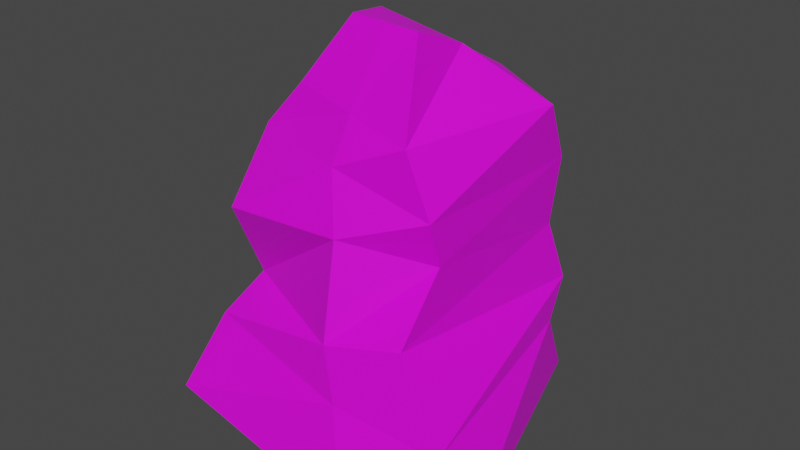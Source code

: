 # Source: mountain.blend  (saved by Blender 3.6.13; exported with 4.5.12 LTS)
import bpy
from mathutils import Matrix  # noqa: F401  (used for matrix-valued properties, if any)

bpy.ops.wm.read_factory_settings(use_empty=True)
scene = bpy.context.scene
scene.name = 'Scene'

# ---- collections
col_collection = bpy.data.collections.new('Collection'); scene.collection.children.link(col_collection)

# ---- images (referenced by path relative to the original .blend; pixels are not part of the script)
import os
ASSET_DIR = os.environ.get("B2B_ASSET_DIR", "")  # directory of the original .blend (textures are referenced by path, not embedded)
HERE = os.path.dirname(os.path.abspath(__file__))  # packed textures are extracted next to this script under _unpacked/

def load_image(name, relpath, width, height, colorspace="sRGB"):
    """Load a texture the original file referenced (path relative to the .blend, or extracted next to this script)."""
    p = next((c for c in (os.path.join(HERE, relpath), os.path.join(ASSET_DIR, relpath)) if relpath and os.path.exists(c)), "")
    if p:
        img = bpy.data.images.load(p, check_existing=True)
        img.name = name
    else:  # same state as the original file: an image datablock whose file is absent (Cycles renders it pink)
        img = bpy.data.images.new(name, width, height)
        img.source = "FILE"
        img.filepath = "//" + (relpath or name)
    img.colorspace_settings.name = colorspace
    return img
img_rock030_1k_png_color_png = load_image('Rock030_1K-PNG_Color.png', 'Rock030_1K-PNG_Color.png', 1024, 1024, 'sRGB')

# ---- materials (node trees are filled in below, after node groups)
mat_material_001 = bpy.data.materials.new('Material.001')
mat_material_001.use_transparent_shadow = False

# ---- material node trees
mat_material_001.use_nodes = True; mat_material_001.node_tree.nodes.clear()
_N = mat_material_001.node_tree.nodes; _L = mat_material_001.node_tree.links
n0 = _N.new('ShaderNodeBsdfPrincipled'); n0.name = 'Principled BSDF'; n0.location = (10, 300)
n0.distribution = 'GGX'
n0.subsurface_method = 'RANDOM_WALK_SKIN'
n0.inputs[3].default_value = 1.45
n0.inputs[27].default_value = (0.0, 0.0, 0.0, 1.0)
n0.inputs[28].default_value = 1.0
n1 = _N.new('ShaderNodeOutputMaterial'); n1.name = 'Material Output'; n1.location = (300, 300)
n2 = _N.new('ShaderNodeTexImage'); n2.name = 'Image Texture'; n2.location = (-280, 275)
n2.image = img_rock030_1k_png_color_png
_L.new(n0.outputs[0], n1.inputs[0])
_L.new(n2.outputs[0], n0.inputs[0])
n1.is_active_output = True

# ---- world
world_world = bpy.data.worlds.new('World'); scene.world = world_world
world_world.use_nodes = True; world_world.node_tree.nodes.clear()
_N = world_world.node_tree.nodes; _L = world_world.node_tree.links
n0 = _N.new('ShaderNodeOutputWorld'); n0.name = 'World Output'; n0.location = (300, 300)
n1 = _N.new('ShaderNodeBackground'); n1.name = 'Background'; n1.location = (10, 300)
n1.inputs[0].default_value = (0.05088, 0.05088, 0.05088, 1.0)
_L.new(n1.outputs[0], n0.inputs[0])
n0.is_active_output = True
world_world.color = (0.05088, 0.05088, 0.05088)
world_world.use_sun_shadow = False
world_world.sun_shadow_jitter_overblur = 0.0

# ---- meshes
me_cube_001 = bpy.data.meshes.new('Cube.001')
me_cube_001.from_pydata([(2.899, 1.098, 21.26), (5.31, 9.256, -1.692), (3.063, -2.737, 22.81), (11.12, -8.472, -1.208), (-3.382, 1.971, 21.87), (-5.098, 9.472, -1.375), (-2.108, -1.749, 22.6), (-11.47, -7.841, -1.889), (6.852, 3.964, 17.98), (6.244, 6.244, 14.11), (5.639, 6.379, 9.647), (5.967, 7.861, 5.542), (6.244, 6.244, 3.224), (9.051, -8.404, 3.032), (5.985, -7.6, 7.818), (6.196, -4.77, 11.63), (6.332, -5.77, 14.47), (4.979, -6.033, 18.15), (-9.392, -5.888, 3.41), (-7.682, -4.055, 6.162), (-6.948, -6.833, 11.69), (-7.289, -3.328, 15.68), (-4.821, -3.046, 18.53), (-6.244, 6.244, 3.224), (-5.309, 6.395, 5.897), (-5.885, 7.412, 10.17), (-6.244, 6.244, 14.11), (-4.797, 6.057, 18.74), (0.4774, -2.243, 22.7), (3.638, -10.0, -2.424), (-0.2418, 1.535, 21.56), (0.1058, 9.364, -1.534), (1.814, 6.278, 18.54), (0.6956, 7.623, 13.96), (0.5345, 8.174, 9.804), (0.832, 8.6, 5.055), (1.182, 8.974, 2.522), (0.07915, -4.539, 18.34), (0.3733, -6.319, 16.05), (1.068, -7.086, 12.42), (0.7998, -7.835, 6.22), (1.838, -8.339, 3.08)], [], [(12, 13, 3, 1), (41, 18, 7, 29), (18, 23, 5, 7), (36, 12, 1, 31), (28, 30, 4, 6), (29, 31, 1, 3), (30, 0, 8, 32), (32, 8, 9, 33), (33, 9, 10, 34), (34, 10, 11, 35), (35, 11, 12, 36), (6, 4, 27, 22), (22, 27, 26, 21), (21, 26, 25, 20), (20, 25, 24, 19), (19, 24, 23, 18), (28, 6, 22, 37), (37, 22, 21, 38), (38, 21, 20, 39), (39, 20, 19, 40), (40, 19, 18, 41), (0, 2, 17, 8), (8, 17, 16, 9), (9, 16, 15, 10), (10, 15, 14, 11), (11, 14, 13, 12), (14, 40, 41, 13), (15, 39, 40, 14), (16, 38, 39, 15), (17, 37, 38, 16), (2, 28, 37, 17), (24, 35, 36, 23), (25, 34, 35, 24), (26, 33, 34, 25), (27, 32, 33, 26), (4, 30, 32, 27), (7, 5, 31, 29), (2, 0, 30, 28), (23, 36, 31, 5), (13, 41, 29, 3)])
_uv = me_cube_001.uv_layers.new(name='UVMap')
_uv.uv.foreach_set('vector', [0.4795, 0.8139, 0.4756, 0.4929, 0.4194, 0.4887, 0.4194, 0.88, 0.687, 0.2043, 0.6838, 0.4464, 0.7597, 0.4887, 0.7597, 0.1623, 0.2539, 0.541, 0.2652, 0.8125, 0.3229, 0.8836, 0.3229, 0.4877, 0.7216, 0.6263, 0.7364, 0.5041, 0.6796, 0.5399, 0.6698, 0.6476, 0.9541, 0.1127, 0.8752, 0.1428, 0.8788, 0.2117, 0.9531, 0.1698, 0.4194, 0.3314, 0.0137, 0.1956, 2.063e-08, 0.3078, 0.363, 0.4877, 0.8752, 0.1428, 0.8715, 0.07395, 0.7868, -2.944e-09, 0.7597, 0.117, 0.9154, 0.6087, 0.9154, 0.4887, 0.8707, 0.5137, 0.859, 0.637, 0.859, 0.637, 0.8707, 0.5137, 0.8145, 0.5231, 0.8084, 0.6405, 0.8084, 0.6405, 0.8145, 0.5231, 0.7676, 0.5231, 0.7513, 0.6332, 0.7513, 0.6332, 0.7676, 0.5231, 0.7364, 0.5041, 0.7216, 0.6263, -3.733e-09, 0.6706, 0.0195, 0.7439, 0.06952, 0.8231, 0.05726, 0.6292, 0.05726, 0.6292, 0.06952, 0.8231, 0.1317, 0.8184, 0.1003, 0.6111, 0.1003, 0.6111, 0.1317, 0.8184, 0.1806, 0.8426, 0.1423, 0.5358, 0.1423, 0.5358, 0.1806, 0.8426, 0.2294, 0.8211, 0.2172, 0.5888, 0.2172, 0.5888, 0.2294, 0.8211, 0.2652, 0.8125, 0.2539, 0.541, 0.4212, 0.2443, 0.423, 0.3, 0.4816, 0.3566, 0.4856, 0.2512, 0.4856, 0.2512, 0.4816, 0.3566, 0.5202, 0.4082, 0.5214, 0.2443, 0.5214, 0.2443, 0.5202, 0.4082, 0.585, 0.4001, 0.5684, 0.2271, 0.5684, 0.2271, 0.585, 0.4001, 0.6398, 0.4102, 0.6476, 0.2288, 0.6476, 0.2288, 0.6398, 0.4102, 0.6838, 0.4464, 0.687, 0.2043, 0.8715, 0.07395, 0.955, 0.05557, 1.0, -6.266e-09, 0.7868, -2.944e-09, 0.6624, 0.7648, 0.6698, 0.5502, 0.6217, 0.554, 0.6147, 0.8147, 0.6147, 0.8147, 0.6217, 0.554, 0.5864, 0.5757, 0.5603, 0.818, 0.5603, 0.818, 0.5864, 0.5757, 0.5401, 0.5143, 0.5085, 0.8495, 0.5085, 0.8495, 0.5401, 0.5143, 0.4756, 0.4929, 0.4795, 0.8139, 0.6213, 0.1174, 0.6476, 0.2288, 0.687, 0.2043, 0.6798, 0.04796, 0.5614, 0.1138, 0.5684, 0.2271, 0.6476, 0.2288, 0.6213, 0.1174, 0.5315, 0.1136, 0.5214, 0.2443, 0.5684, 0.2271, 0.5614, 0.1138, 0.4895, 0.1458, 0.4856, 0.2512, 0.5214, 0.2443, 0.5315, 0.1136, 0.4194, 0.1887, 0.4212, 0.2443, 0.4856, 0.2512, 0.4895, 0.1458, 0.7433, 0.7445, 0.7513, 0.6332, 0.7216, 0.6263, 0.7078, 0.7603, 0.7968, 0.7672, 0.8084, 0.6405, 0.7513, 0.6332, 0.7433, 0.7445, 0.8421, 0.7699, 0.859, 0.637, 0.8084, 0.6405, 0.7968, 0.7672, 0.9023, 0.743, 0.9154, 0.6087, 0.859, 0.637, 0.8421, 0.7699, 0.8788, 0.2117, 0.8752, 0.1428, 0.7597, 0.117, 0.7894, 0.2572, 0.4194, -8.06e-10, 0.02741, 0.08344, 0.0137, 0.1956, 0.4194, 0.3314, 0.955, 0.05557, 0.8715, 0.07395, 0.8752, 0.1428, 0.9541, 0.1127, 0.3909, 0.6587, 0.3909, 0.4877, 0.3639, 0.4989, 0.3229, 0.6041, 0.6798, 0.04796, 0.687, 0.2043, 0.7597, 0.1623, 0.7294, -1.22e-08])
me_cube_001.materials.append(mat_material_001)
me_cube_001.update()

# ---- objects
ob_mountain = bpy.data.objects.new('Mountain', me_cube_001)

# ---- transforms, parenting, visibility, modifiers, constraints
ob_mountain.location = (0.0, 0.0, 0.0)

# ---- collection membership
col_collection.objects.link(ob_mountain)

# ---- scene / render settings (as saved in the file)
scene.frame_start = 1; scene.frame_end = 250; scene.frame_set(1)
scene.render.engine = 'BLENDER_EEVEE_NEXT'
scene.cycles.sampling_pattern = 'TABULATED_SOBOL'
scene.view_settings.view_transform = 'Filmic'
bpy.context.view_layer.update()

# ---- added for rendering (the .blend has no active camera and no usable light): camera, sun
cam_auto = bpy.data.cameras.new('AutoCamera')
cam_auto.lens = 50.0
cam_auto.sensor_width = 36.0
cam_auto.clip_end = 1000.0
ob_auto_camera = bpy.data.objects.new('AutoCamera', cam_auto)
scene.collection.objects.link(ob_auto_camera)
ob_auto_camera.location = (35.9746, -43.6423, 39.1099)
ob_auto_camera.rotation_euler = (1.09748, -7.21219e-08, 0.694738)
scene.camera = ob_auto_camera
light_auto_sun = bpy.data.lights.new('AutoSun', 'SUN')
light_auto_sun.energy = 3.0
light_auto_sun.angle = 0.0523599
ob_auto_sun = bpy.data.objects.new('AutoSun', light_auto_sun)
scene.collection.objects.link(ob_auto_sun)
ob_auto_sun.rotation_euler = (0.872665, 0.174533, 0.523599)
bpy.context.view_layer.update()

